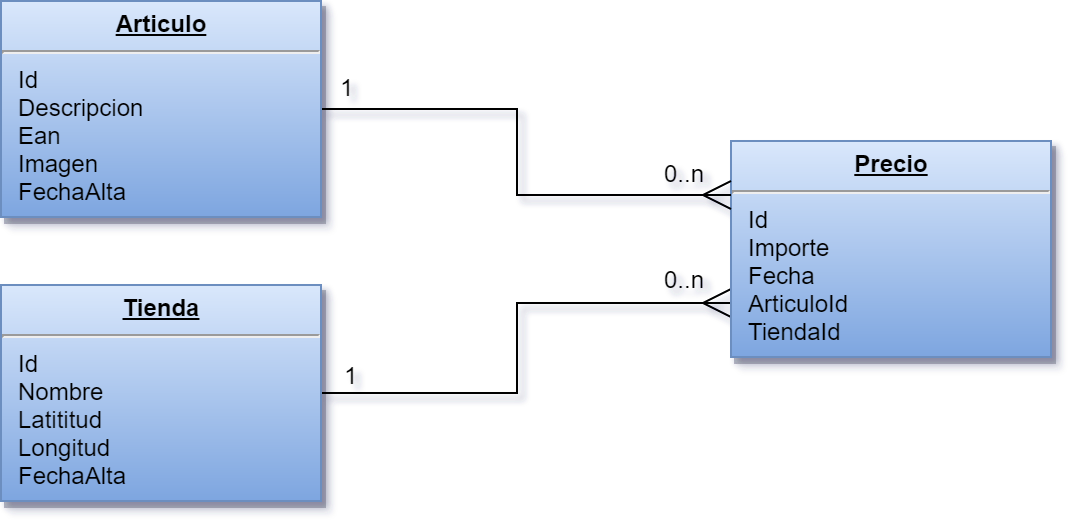

The diagram above was exported from draw.io. Its source (the exported page's mxGraphModel, read from the mxfile embedded in the PNG):
<mxGraphModel dx="1074" dy="745" grid="1" gridSize="10" guides="1" tooltips="1" connect="1" arrows="1" fold="1" page="1" pageScale="1" pageWidth="826" pageHeight="1169" background="#ffffff" math="0" shadow="1">
  <root>
    <mxCell id="0" />
    <mxCell id="1" parent="0" />
    <mxCell id="jw5fEXPQqFSdKsROkTQ8-125" style="edgeStyle=orthogonalEdgeStyle;rounded=0;orthogonalLoop=1;jettySize=auto;html=1;entryX=0;entryY=0.75;entryDx=0;entryDy=0;startArrow=none;startFill=0;startSize=12;endArrow=ERmany;endFill=0;endSize=12;" parent="1" source="20" target="21" edge="1">
      <mxGeometry relative="1" as="geometry" />
    </mxCell>
    <mxCell id="20" value="&lt;p style=&quot;margin: 0px ; margin-top: 4px ; text-align: center ; text-decoration: underline&quot;&gt;&lt;b&gt;Tienda&lt;/b&gt;&lt;/p&gt;&lt;hr&gt;&lt;p style=&quot;margin: 0px ; margin-left: 8px&quot;&gt;Id&lt;/p&gt;&lt;p style=&quot;margin: 0px ; margin-left: 8px&quot;&gt;Nombre&lt;/p&gt;&lt;p style=&quot;margin: 0px ; margin-left: 8px&quot;&gt;Latititud&lt;/p&gt;&lt;p style=&quot;margin: 0px ; margin-left: 8px&quot;&gt;Longitud&lt;/p&gt;&lt;p style=&quot;margin: 0px ; margin-left: 8px&quot;&gt;FechaAlta&lt;/p&gt;" style="verticalAlign=top;align=left;overflow=fill;fontSize=12;fontFamily=Helvetica;html=1;strokeColor=#6c8ebf;shadow=1;fillColor=#dae8fc;gradientColor=#7ea6e0;" parent="1" vertex="1">
      <mxGeometry x="150" y="302" width="160" height="108" as="geometry" />
    </mxCell>
    <mxCell id="21" value="&lt;p style=&quot;margin: 0px ; margin-top: 4px ; text-align: center ; text-decoration: underline&quot;&gt;&lt;b&gt;Precio&lt;/b&gt;&lt;/p&gt;&lt;hr&gt;&lt;p style=&quot;margin: 0px ; margin-left: 8px&quot;&gt;Id&lt;/p&gt;&lt;p style=&quot;margin: 0px ; margin-left: 8px&quot;&gt;Importe&lt;/p&gt;&lt;p style=&quot;margin: 0px ; margin-left: 8px&quot;&gt;Fecha&lt;/p&gt;&lt;p style=&quot;margin: 0px ; margin-left: 8px&quot;&gt;ArticuloId&lt;/p&gt;&lt;p style=&quot;margin: 0px ; margin-left: 8px&quot;&gt;TiendaId&lt;/p&gt;" style="verticalAlign=top;align=left;overflow=fill;fontSize=12;fontFamily=Helvetica;html=1;strokeColor=#6c8ebf;shadow=1;fillColor=#dae8fc;gradientColor=#7ea6e0;" parent="1" vertex="1">
      <mxGeometry x="515" y="230" width="160" height="108" as="geometry" />
    </mxCell>
    <mxCell id="jw5fEXPQqFSdKsROkTQ8-124" style="edgeStyle=orthogonalEdgeStyle;rounded=0;orthogonalLoop=1;jettySize=auto;html=1;entryX=0;entryY=0.25;entryDx=0;entryDy=0;startArrow=none;startFill=0;startSize=12;endArrow=ERmany;endFill=0;endSize=12;" parent="1" source="25" target="21" edge="1">
      <mxGeometry relative="1" as="geometry" />
    </mxCell>
    <mxCell id="25" value="&lt;p style=&quot;margin: 0px ; margin-top: 4px ; text-align: center ; text-decoration: underline&quot;&gt;&lt;b&gt;Articulo&lt;/b&gt;&lt;/p&gt;&lt;hr&gt;&lt;p style=&quot;margin: 0px ; margin-left: 8px&quot;&gt;Id&lt;/p&gt;&lt;p style=&quot;margin: 0px ; margin-left: 8px&quot;&gt;Descripcion&lt;/p&gt;&lt;p style=&quot;margin: 0px ; margin-left: 8px&quot;&gt;Ean&lt;/p&gt;&lt;p style=&quot;margin: 0px ; margin-left: 8px&quot;&gt;Imagen&lt;/p&gt;&lt;p style=&quot;margin: 0px ; margin-left: 8px&quot;&gt;FechaAlta&lt;/p&gt;" style="verticalAlign=top;align=left;overflow=fill;fontSize=12;fontFamily=Helvetica;html=1;strokeColor=#6c8ebf;shadow=1;fillColor=#dae8fc;gradientColor=#7ea6e0;" parent="1" vertex="1">
      <mxGeometry x="150" y="160" width="160" height="108" as="geometry" />
    </mxCell>
    <mxCell id="jw5fEXPQqFSdKsROkTQ8-133" value="1" style="text;html=1;resizable=0;points=[];autosize=1;align=left;verticalAlign=top;spacingTop=-4;" parent="1" vertex="1">
      <mxGeometry x="318" y="194" width="20" height="10" as="geometry" />
    </mxCell>
    <mxCell id="jw5fEXPQqFSdKsROkTQ8-134" value="0..n" style="text;html=1;resizable=0;points=[];autosize=1;align=left;verticalAlign=top;spacingTop=-4;" parent="1" vertex="1">
      <mxGeometry x="480" y="237" width="40" height="10" as="geometry" />
    </mxCell>
    <mxCell id="jw5fEXPQqFSdKsROkTQ8-137" value="1" style="text;html=1;resizable=0;points=[];autosize=1;align=left;verticalAlign=top;spacingTop=-4;" parent="1" vertex="1">
      <mxGeometry x="320" y="338" width="20" height="10" as="geometry" />
    </mxCell>
    <mxCell id="jw5fEXPQqFSdKsROkTQ8-138" value="0..n" style="text;html=1;resizable=0;points=[];autosize=1;align=left;verticalAlign=top;spacingTop=-4;" parent="1" vertex="1">
      <mxGeometry x="480" y="290" width="40" height="10" as="geometry" />
    </mxCell>
  </root>
</mxGraphModel>